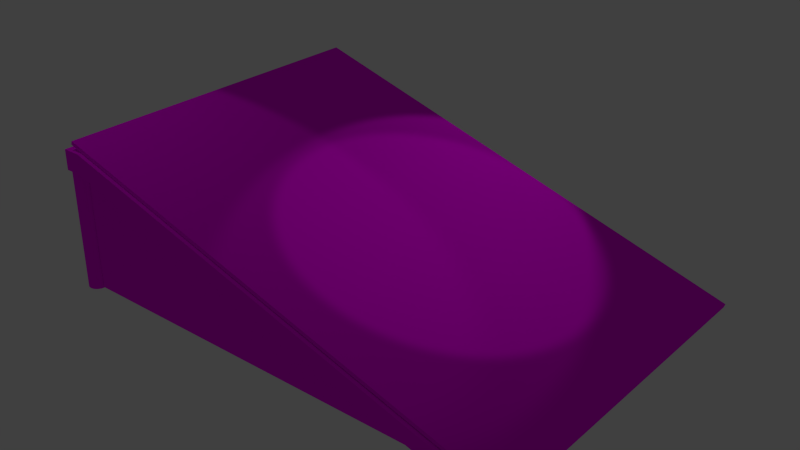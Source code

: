 # Source: ramp.blend  (saved by Blender 2.71.0; exported with 4.5.12 LTS)
import bpy
from mathutils import Matrix  # noqa: F401  (used for matrix-valued properties, if any)

bpy.ops.wm.read_factory_settings(use_empty=True)
scene = bpy.context.scene
scene.name = 'Scene'

# ---- collections
col_collection_1 = bpy.data.collections.new('Collection 1'); scene.collection.children.link(col_collection_1)
col_collection_6 = bpy.data.collections.new('Collection 6'); scene.collection.children.link(col_collection_6)

# ---- images (referenced by path relative to the original .blend; pixels are not part of the script)
import os
ASSET_DIR = os.environ.get("B2B_ASSET_DIR", "")  # directory of the original .blend (textures are referenced by path, not embedded)
HERE = os.path.dirname(os.path.abspath(__file__))  # packed textures are extracted next to this script under _unpacked/

def load_image(name, relpath, width, height, colorspace="sRGB"):
    """Load a texture the original file referenced (path relative to the .blend, or extracted next to this script)."""
    p = next((c for c in (os.path.join(HERE, relpath), os.path.join(ASSET_DIR, relpath)) if relpath and os.path.exists(c)), "")
    if p:
        img = bpy.data.images.load(p, check_existing=True)
        img.name = name
    else:  # same state as the original file: an image datablock whose file is absent (Cycles renders it pink)
        img = bpy.data.images.new(name, width, height)
        img.source = "FILE"
        img.filepath = "//" + (relpath or name)
    img.colorspace_settings.name = colorspace
    return img
img_woodplanksbare0305_10_s_jpg = load_image('WoodPlanksBare0305_10_S.jpg', 'WoodPlanksBare0305_10_S.jpg', 1024, 1024, 'sRGB')
img_woodplanksbare0347_2_s_jpg = load_image('WoodPlanksBare0347_2_S.jpg', 'WoodPlanksBare0347_2_S.jpg', 1024, 1024, 'sRGB')
img_woodlogs0004_1_preview_jpg = load_image('WoodLogs0004_1_preview.jpg', 'WoodLogs0004_1_preview.jpg', 1024, 1024, 'sRGB')

# ---- materials (node trees are filled in below, after node groups)
mat_ramp_wood_raw = bpy.data.materials.new('Ramp_Wood_raw')
mat_ramp_wood_raw.alpha_threshold = 0.0
mat_ramp_wood_raw.roughness = 0.5
mat_ramp_wood_raw.line_color = (0.0, 0.0, 0.0, 1.0)
mat_ramp_planks_bare = bpy.data.materials.new('Ramp_Planks_Bare')
mat_ramp_planks_bare.alpha_threshold = 0.0
mat_ramp_planks_bare.roughness = 0.5
mat_ramp_planks_bare.line_color = (0.0, 0.0, 0.0, 1.0)
mat_ramp_beam = bpy.data.materials.new('Ramp_Beam')
mat_ramp_beam.alpha_threshold = 0.0
mat_ramp_beam.roughness = 0.5
mat_ramp_beam.line_color = (0.0, 0.0, 0.0, 1.0)

# ---- material node trees
mat_ramp_wood_raw.use_nodes = True; mat_ramp_wood_raw.node_tree.nodes.clear()
_N = mat_ramp_wood_raw.node_tree.nodes; _L = mat_ramp_wood_raw.node_tree.links
n0 = _N.new('ShaderNodeOutputMaterial'); n0.name = 'Material Output'; n0.location = (300, 300)
n1 = _N.new('ShaderNodeTexCoord'); n1.name = 'Texture Coordinate'; n1.location = (-1200, 500)
n2 = _N.new('ShaderNodeBsdfDiffuse'); n2.name = 'Diffuse BSDF'; n2.location = (0, 300)
n3 = _N.new('ShaderNodeMapping'); n3.name = 'Mapping'; n3.location = (-700, 500)
n3.inputs[3].default_value = (1.0, 16.5, 1.0)
n4 = _N.new('ShaderNodeMath'); n4.name = 'Math'; n4.location = (-5, 149)
n4.operation = 'MULTIPLY'
n4.inputs[1].default_value = 0.1
n5 = _N.new('ShaderNodeTexImage'); n5.name = 'Image Texture'; n5.location = (-300, 300)
n5.width = 140
n5.image = img_woodplanksbare0305_10_s_jpg
n6 = _N.new('ShaderNodeDisplacement'); n6.name = 'Displacement'; n6.location = (0, 0)
n6.inputs[1].default_value = 0.0
n6.inputs[2].default_value = 0.1
_L.new(n5.outputs[0], n2.inputs[0])
_L.new(n1.outputs[2], n3.inputs[0])
_L.new(n2.outputs[0], n0.inputs[0])
_L.new(n5.outputs[0], n4.inputs[0])
_L.new(n4.outputs[0], n6.inputs[0])
_L.new(n6.outputs[0], n0.inputs[2])
n0.is_active_output = True
mat_ramp_planks_bare.use_nodes = True; mat_ramp_planks_bare.node_tree.nodes.clear()
_N = mat_ramp_planks_bare.node_tree.nodes; _L = mat_ramp_planks_bare.node_tree.links
n0 = _N.new('ShaderNodeOutputMaterial'); n0.name = 'Material Output'; n0.location = (300, 300)
n1 = _N.new('ShaderNodeBsdfDiffuse'); n1.name = 'Diffuse BSDF'; n1.location = (10, 300)
n2 = _N.new('ShaderNodeTexImage'); n2.name = 'Image Texture'; n2.location = (-529, 344)
n2.width = 140
n2.image = img_woodplanksbare0347_2_s_jpg
n3 = _N.new('ShaderNodeMath'); n3.name = 'Math'; n3.location = (-190, 167)
n3.operation = 'MULTIPLY'
n4 = _N.new('ShaderNodeDisplacement'); n4.name = 'Displacement'; n4.location = (0, 0)
n4.inputs[1].default_value = 0.0
n4.inputs[2].default_value = 0.1
_L.new(n1.outputs[0], n0.inputs[0])
_L.new(n2.outputs[0], n1.inputs[0])
_L.new(n2.outputs[0], n3.inputs[0])
_L.new(n3.outputs[0], n4.inputs[0])
_L.new(n4.outputs[0], n0.inputs[2])
n0.is_active_output = True
mat_ramp_beam.use_nodes = True; mat_ramp_beam.node_tree.nodes.clear()
_N = mat_ramp_beam.node_tree.nodes; _L = mat_ramp_beam.node_tree.links
n0 = _N.new('ShaderNodeOutputMaterial'); n0.name = 'Material Output'; n0.location = (300, 300)
n1 = _N.new('ShaderNodeBsdfDiffuse'); n1.name = 'Diffuse BSDF'; n1.location = (10, 300)
n2 = _N.new('ShaderNodeTexImage'); n2.name = 'Image Texture'; n2.location = (-529, 344)
n2.width = 140
n2.image = img_woodlogs0004_1_preview_jpg
_L.new(n1.outputs[0], n0.inputs[0])
_L.new(n2.outputs[0], n1.inputs[0])
n0.is_active_output = True

# ---- world
world_world = bpy.data.worlds.new('World'); scene.world = world_world
world_world.color = (0.05088, 0.05088, 0.05088)
world_world.use_sun_shadow = False
world_world.sun_shadow_jitter_overblur = 0.0
world_world.cycles.sampling_method = 'MANUAL'
world_world.cycles.sample_map_resolution = 256

# ---- lights
light_spot_002 = bpy.data.lights.new('Spot.002', 'SPOT')
light_spot_002.transmission_factor = 0.0
light_spot_002.energy = 100.0
light_spot_002.shadow_buffer_clip_start = 0.5
light_spot_002.shadow_soft_size = 0.1
light_spot_002.shadow_maximum_resolution = 0.006
light_spot_002.use_absolute_resolution = True
light_spot_002.cycles.use_multiple_importance_sampling = False
light_spot_001 = bpy.data.lights.new('Spot.001', 'SPOT')
light_spot_001.transmission_factor = 0.0
light_spot_001.energy = 100.0
light_spot_001.shadow_buffer_clip_start = 0.5
light_spot_001.shadow_soft_size = 0.1
light_spot_001.shadow_maximum_resolution = 0.006
light_spot_001.use_absolute_resolution = True
light_spot_001.cycles.use_multiple_importance_sampling = False
light_spot = bpy.data.lights.new('Spot', 'SPOT')
light_spot.transmission_factor = 0.0
light_spot.energy = 100.0
light_spot.shadow_buffer_clip_start = 0.5
light_spot.shadow_soft_size = 0.1
light_spot.shadow_maximum_resolution = 0.006
light_spot.use_absolute_resolution = True
light_spot.cycles.use_multiple_importance_sampling = False

# ---- meshes
me_cylinder = bpy.data.meshes.new('Cylinder')
me_cylinder.from_pydata([(0.0, 18.69, -1.0), (0.0, 18.69, 1.163), (0.3827, 18.61, -1.0), (0.3827, 18.61, 1.163), (0.7071, 18.39, -1.0), (0.7071, 18.39, 1.163), (0.9239, 18.07, -1.0), (0.9239, 18.07, 1.163), (1.0, 17.69, -1.0), (1.0, 17.69, 1.163), (0.9239, 17.31, -1.0), (0.9239, 17.31, 1.163), (0.7071, 16.98, -1.0), (0.7071, 16.98, 1.163), (0.3827, 16.76, -1.0), (0.3827, 16.76, 1.163), (1.51e-07, 16.69, -1.0), (1.51e-07, 16.69, 1.163), (-0.3827, 16.76, -1.0), (-0.3827, 16.76, 1.163), (-0.7071, 16.98, -1.0), (-0.7071, 16.98, 1.163), (-0.9239, 17.31, -1.0), (-0.9239, 17.31, 1.163), (-1.0, 17.69, -1.0), (-1.0, 17.69, 1.163), (-0.9239, 18.07, -1.0), (-0.9239, 18.07, 1.163), (-0.7071, 18.39, -1.0), (-0.7071, 18.39, 1.163), (-0.3827, 18.61, -1.0), (-0.3827, 18.61, 1.163), (0.0, -16.69, -1.0), (0.0, -16.69, 1.163), (0.3827, -16.76, -1.0), (0.3827, -16.76, 1.163), (0.7071, -16.98, -1.0), (0.7071, -16.98, 1.163), (0.9239, -17.31, -1.0), (0.9239, -17.31, 1.163), (1.0, -17.69, -1.0), (1.0, -17.69, 1.163), (0.9239, -18.07, -1.0), (0.9239, -18.07, 1.163), (0.7071, -18.39, -1.0), (0.7071, -18.39, 1.163), (0.3827, -18.61, -1.0), (0.3827, -18.61, 1.163), (1.51e-07, -18.69, -1.0), (1.51e-07, -18.69, 1.163), (-0.3827, -18.61, -1.0), (-0.3827, -18.61, 1.163), (-0.7071, -18.39, -1.0), (-0.7071, -18.39, 1.163), (-0.9239, -18.07, -1.0), (-0.9239, -18.07, 1.163), (-1.0, -17.69, -1.0), (-1.0, -17.69, 1.163), (-0.9239, -17.31, -1.0), (-0.9239, -17.31, 1.163), (-0.7071, -16.98, -1.0), (-0.7071, -16.98, 1.163), (-0.3827, -16.76, -1.0), (-0.3827, -16.76, 1.163)], [], [(0, 1, 3, 2), (2, 3, 5, 4), (4, 5, 7, 6), (6, 7, 9, 8), (8, 9, 11, 10), (10, 11, 13, 12), (12, 13, 15, 14), (14, 15, 17, 16), (16, 17, 19, 18), (18, 19, 21, 20), (20, 21, 23, 22), (22, 23, 25, 24), (24, 25, 27, 26), (26, 27, 29, 28), (3, 1, 31, 29, 27, 25, 23, 21, 19, 17, 15, 13, 11, 9, 7, 5), (30, 31, 1, 0), (28, 29, 31, 30), (0, 2, 4, 6, 8, 10, 12, 14, 16, 18, 20, 22, 24, 26, 28, 30), (32, 33, 35, 34), (34, 35, 37, 36), (36, 37, 39, 38), (38, 39, 41, 40), (40, 41, 43, 42), (42, 43, 45, 44), (44, 45, 47, 46), (46, 47, 49, 48), (48, 49, 51, 50), (50, 51, 53, 52), (52, 53, 55, 54), (54, 55, 57, 56), (56, 57, 59, 58), (58, 59, 61, 60), (35, 33, 63, 61, 59, 57, 55, 53, 51, 49, 47, 45, 43, 41, 39, 37), (62, 63, 33, 32), (60, 61, 63, 62), (32, 34, 36, 38, 40, 42, 44, 46, 48, 50, 52, 54, 56, 58, 60, 62)])
_uv = me_cylinder.uv_layers.new(name='UVMap')
_uv.uv.foreach_set('vector', [0.0125, 0.3458, 0.5028, 0.3458, 0.5028, 0.3535, 0.0125, 0.3535, 0.0125, 0.3535, 0.5028, 0.3535, 0.5028, 0.3613, 0.0125, 0.3613, 0.0125, 0.3613, 0.5028, 0.3613, 0.5028, 0.3691, 0.0125, 0.3691, 0.0125, 0.3691, 0.5028, 0.3691, 0.5028, 0.3769, 0.01249, 0.3769, 0.01249, 0.3769, 0.5028, 0.3769, 0.5027, 0.3847, 0.01249, 0.3847, 0.01249, 0.3847, 0.5027, 0.3847, 0.5027, 0.3924, 0.01249, 0.3924, 0.01249, 0.3924, 0.5027, 0.3924, 0.5027, 0.4002, 0.01249, 0.4002, 0.01249, 0.4002, 0.5027, 0.4002, 0.5027, 0.408, 0.01248, 0.408, 0.01248, 0.408, 0.5027, 0.408, 0.5027, 0.4158, 0.01248, 0.4158, 0.01248, 0.4158, 0.5027, 0.4158, 0.5027, 0.4236, 0.01248, 0.4236, 0.01247, 0.2991, 0.5028, 0.2991, 0.5028, 0.3069, 0.01248, 0.3069, 0.01248, 0.3069, 0.5028, 0.3069, 0.5028, 0.3146, 0.01249, 0.3146, 0.01249, 0.3146, 0.5028, 0.3146, 0.5028, 0.3224, 0.01249, 0.3224, 0.01249, 0.3224, 0.5028, 0.3224, 0.5028, 0.3302, 0.0125, 0.3302, 0.6957, 0.782, 0.6498, 0.801, 0.6002, 0.801, 0.5543, 0.782, 0.5192, 0.7469, 0.5002, 0.701, 0.5002, 0.6514, 0.5192, 0.6055, 0.5543, 0.5704, 0.6002, 0.5514, 0.6498, 0.5514, 0.6957, 0.5704, 0.7308, 0.6055, 0.7498, 0.6514, 0.7498, 0.701, 0.7308, 0.7469, 0.0125, 0.338, 0.5028, 0.338, 0.5028, 0.3458, 0.0125, 0.3458, 0.0125, 0.3302, 0.5028, 0.3302, 0.5028, 0.338, 0.0125, 0.338, 0.1002, 0.5514, 0.1498, 0.5514, 0.1957, 0.5704, 0.2308, 0.6055, 0.2498, 0.6514, 0.2498, 0.701, 0.2308, 0.7469, 0.1957, 0.782, 0.1498, 0.801, 0.1002, 0.801, 0.0543, 0.782, 0.01919, 0.7469, 0.0001934, 0.701, 0.0001934, 0.6514, 0.01919, 0.6055, 0.0543, 0.5704, 0.01592, 0.2619, 0.5062, 0.2619, 0.5062, 0.2697, 0.01592, 0.2697, 0.01592, 0.2697, 0.5062, 0.2697, 0.5062, 0.2775, 0.01592, 0.2775, 0.01592, 0.2775, 0.5062, 0.2775, 0.5062, 0.2852, 0.01592, 0.2852, 0.01595, 0.1608, 0.5062, 0.1608, 0.5062, 0.1685, 0.01594, 0.1685, 0.01594, 0.1685, 0.5062, 0.1685, 0.5062, 0.1763, 0.01594, 0.1763, 0.01594, 0.1763, 0.5062, 0.1763, 0.5062, 0.1841, 0.01594, 0.1841, 0.01594, 0.1841, 0.5062, 0.1841, 0.5062, 0.1919, 0.01594, 0.1919, 0.01594, 0.1919, 0.5062, 0.1919, 0.5062, 0.1997, 0.01594, 0.1997, 0.01594, 0.1997, 0.5062, 0.1997, 0.5062, 0.2074, 0.01594, 0.2074, 0.01594, 0.2074, 0.5062, 0.2074, 0.5062, 0.2152, 0.01593, 0.2152, 0.01593, 0.2152, 0.5062, 0.2152, 0.5062, 0.223, 0.01593, 0.223, 0.01593, 0.223, 0.5062, 0.223, 0.5062, 0.2308, 0.01593, 0.2308, 0.01593, 0.2308, 0.5062, 0.2308, 0.5062, 0.2386, 0.01593, 0.2386, 0.01593, 0.2386, 0.5062, 0.2386, 0.5062, 0.2463, 0.01592, 0.2463, 0.8998, 0.801, 0.8502, 0.801, 0.8043, 0.782, 0.7692, 0.7469, 0.7502, 0.701, 0.7502, 0.6514, 0.7692, 0.6055, 0.8043, 0.5704, 0.8502, 0.5514, 0.8998, 0.5514, 0.9457, 0.5704, 0.9808, 0.6055, 0.9998, 0.6514, 0.9998, 0.701, 0.9808, 0.7469, 0.9457, 0.782, 0.01592, 0.2541, 0.5062, 0.2541, 0.5062, 0.2619, 0.01592, 0.2619, 0.01592, 0.2463, 0.5062, 0.2463, 0.5062, 0.2541, 0.01592, 0.2541, 0.3502, 0.5514, 0.3998, 0.5514, 0.4457, 0.5704, 0.4808, 0.6055, 0.4998, 0.6514, 0.4998, 0.701, 0.4808, 0.7469, 0.4457, 0.782, 0.3998, 0.801, 0.3502, 0.801, 0.3043, 0.782, 0.2692, 0.7469, 0.2502, 0.701, 0.2502, 0.6514, 0.2692, 0.6055, 0.3043, 0.5704])
me_cylinder.materials.append(mat_ramp_wood_raw)
me_cylinder.use_remesh_preserve_volume = False
me_cylinder.use_remesh_preserve_attributes = False
me_cylinder.use_mirror_vertex_groups = False
me_cylinder.update()
me_cube_003 = bpy.data.meshes.new('Cube.003')
me_cube_003.from_pydata([(-1.0, -1.0, -1.0), (-1.0, 1.0, -1.0), (1.0, 1.0, -1.0), (1.0, -1.0, -1.0), (-1.0, -1.0, 1.0), (-1.0, 1.0, 1.0), (1.0, 1.0, 1.0), (1.0, -1.0, 1.0)], [], [(4, 5, 1, 0), (5, 6, 2, 1), (6, 7, 3, 2), (7, 4, 0, 3), (0, 1, 2, 3), (7, 6, 5, 4)])
_uv = me_cube_003.uv_layers.new(name='UVMap')
_uv.uv.foreach_set('vector', [0.3428, 0.3239, 0.3428, 0.009434, 0.6572, 0.009434, 0.6572, 0.3239, 0.3239, 0.6572, 0.009434, 0.6572, 0.009434, 0.3428, 0.3239, 0.3428, 0.009434, 0.3239, 0.009434, 0.009434, 0.3239, 0.009434, 0.3239, 0.3239, 0.6572, 0.6572, 0.3428, 0.6572, 0.3428, 0.3428, 0.6572, 0.3428, 1.781, -0.781, 1.781, 1.114, -0.1143, 1.114, -0.1143, -0.781, -0.7319, 1.735, -0.7319, 0.006178, 0.9967, 0.006176, 0.9967, 1.735])
me_cube_003.materials.append(mat_ramp_wood_raw)
me_cube_003.use_remesh_preserve_volume = False
me_cube_003.use_remesh_preserve_attributes = False
me_cube_003.use_mirror_vertex_groups = False
me_cube_003.update()
me_cube_002 = bpy.data.meshes.new('Cube.002')
me_cube_002.from_pydata([(-1.0, -1.0, -1.06), (-1.0, 1.0, -1.06), (6.324, 1.0, -1.063), (6.324, -1.0, -1.063), (-1.0, -1.0, 1.086), (-1.0, 1.0, 1.086), (-1.0, 299.0, -1.06), (-1.0, 301.0, -1.06), (6.324, 301.0, -1.063), (6.324, 299.0, -1.063), (-1.0, 299.0, 1.086), (-1.0, 301.0, 1.086)], [], [(4, 5, 1, 0), (6, 7, 8, 9), (11, 8, 7), (3, 2, 5, 4), (0, 1, 2, 3), (5, 2, 1), (9, 8, 11, 10), (3, 4, 0), (10, 11, 7, 6), (9, 10, 6)])
_uv = me_cube_002.uv_layers.new(name='UVMap')
_uv.uv.foreach_set('vector', [0.003979, 0.5248, 0.1366, 0.5248, 0.1366, 0.6689, 0.003979, 0.6689, 0.8634, 0.00403, 0.996, 0.00403, 0.996, 0.496, 0.8634, 0.496, 1.679, -3.087, 1.488, 3.595, -0.1158, -3.089, 0.8554, 0.5167, 0.7228, 0.5167, 0.7228, 0.00403, 0.8554, 0.00403, 0.8634, 0.504, 0.996, 0.504, 0.996, 0.996, 0.8634, 0.996, 1.486, -3.019, 1.3, 3.798, -0.3448, -2.995, 0.5822, 0.00403, 0.7148, 0.00403, 0.7148, 0.5167, 0.5822, 0.5167, -1.354, 3.921, -1.544, -2.992, 0.3128, -2.971, 0.2931, 0.5248, 0.4257, 0.5248, 0.4257, 0.6689, 0.2931, 0.6689, -0.7612, 4.056, -0.9658, -2.968, 0.9219, -2.979])
me_cube_002.materials.append(mat_ramp_planks_bare)
me_cube_002.use_remesh_preserve_volume = False
me_cube_002.use_remesh_preserve_attributes = False
me_cube_002.use_mirror_vertex_groups = False
me_cube_002.update()
me_cube_001 = bpy.data.meshes.new('Cube.001')
me_cube_001.from_pydata([(-1.0, -1.0, -0.03903), (-1.0, 1.0, -0.03903), (1.0, 1.0, -0.03903), (1.0, -1.0, -0.03903), (-1.0, -1.0, 2.075), (-1.0, 1.0, 2.075), (1.0, 1.0, 2.075), (1.0, -1.0, 2.075), (0.9971, -0.8945, -0.03233), (0.9971, -1.002, -0.03233), (0.9971, -0.8945, 2.098), (0.9971, -1.002, 2.098), (43.78, -0.8945, -12.58), (43.78, -1.002, -12.58), (49.63, -0.8945, -12.58), (49.63, -1.002, -12.58), (0.9971, 1.0, -0.03233), (0.9971, 0.8924, -0.03233), (0.9971, 1.0, 2.098), (0.9971, 0.8924, 2.098), (43.78, 1.0, -12.58), (43.78, 0.8924, -12.58), (49.63, 1.0, -12.58), (49.63, 0.8924, -12.58)], [], [(4, 5, 1, 0), (5, 6, 2, 1), (6, 7, 3, 2), (7, 4, 0, 3), (0, 1, 2, 3), (7, 6, 5, 4), (9, 8, 12, 13), (9, 13, 15, 11), (10, 8, 9, 11), (14, 15, 13, 12), (10, 11, 15, 14), (8, 10, 14, 12), (17, 16, 20, 21), (22, 23, 21, 20), (19, 17, 21, 23), (18, 19, 23, 22), (16, 18, 22, 20), (16, 17, 19, 18)])
_uv = me_cube_001.uv_layers.new(name='UVMap')
_uv.uv.foreach_set('vector', [0.9297, 0.429, 0.07944, 0.429, 0.07944, 0.2486, 0.9297, 0.2486, 0.4602, 0.09877, 0.5051, 0.09877, 0.5051, 0.2212, 0.4602, 0.2212, 0.03416, 0.08413, 0.805, 0.08413, 0.805, 0.2271, 0.03416, 0.2271, 0.01892, 0.07984, 0.06385, 0.07984, 0.06385, 0.2023, 0.01892, 0.2023, 0.7704, 0.2531, 0.2287, 0.2531, 0.2287, 0.08793, 0.7704, 0.08793, 0.8127, 0.2381, 0.08852, 0.2381, 0.08852, 0.0814, 0.8127, 0.0814, 0.9387, 0.08295, 0.9387, 0.227, 0.06823, 0.227, 0.06823, 0.08296, 0.987, 0.9312, 0.1112, 0.9394, 0.001239, 0.8315, 0.9991, 0.7956, 0.234, 0.01908, 0.2758, 0.01908, 0.2758, 0.02622, 0.234, 0.02622, 0.001178, 0.02622, 0.001178, 0.01908, 0.1152, 0.01908, 0.1152, 0.02622, 0.9362, 0.2296, 0.9362, 0.09821, 0.02855, 0.0982, 0.02855, 0.2296, 0.01327, 0.5572, 0.001178, 0.422, 0.9988, 0.422, 0.8889, 0.5339, 0.02046, 0.2562, 0.02046, 0.08056, 0.9989, 0.08052, 0.9989, 0.2562, 0.2316, 0.01908, 0.2316, 0.02622, 0.1176, 0.02622, 0.1176, 0.01908, 0.9953, 0.6062, 0.9829, 0.7415, 0.1071, 0.7299, -0.002605, 0.6195, 0.00487, 0.7916, 0.004887, 0.9257, 0.9747, 0.9258, 0.9746, 0.7917, 0.01523, 0.3992, 0.003147, 0.2641, 1.001, 0.2641, 0.8909, 0.376, 0.04302, 0.003976, 0.04302, 0.01112, 0.001178, 0.01112, 0.001178, 0.003976])
me_cube_001.materials.append(mat_ramp_beam)
me_cube_001.use_remesh_preserve_volume = False
me_cube_001.use_remesh_preserve_attributes = False
me_cube_001.use_mirror_vertex_groups = False
me_cube_001.update()

# ---- objects
ob_cylinder = bpy.data.objects.new('Cylinder', me_cylinder)
ob_spot_002 = bpy.data.objects.new('Spot.002', light_spot_002)
ob_spot_001 = bpy.data.objects.new('Spot.001', light_spot_001)
ob_spot = bpy.data.objects.new('Spot', light_spot)
ob_cube_002 = bpy.data.objects.new('Cube.002', me_cube_003)
ob_cube_001 = bpy.data.objects.new('Cube.001', me_cube_002)
ob_cube = bpy.data.objects.new('Cube', me_cube_001)

# ---- transforms, parenting, visibility, modifiers, constraints
ob_cylinder.location = (0.0, 0.0, 1.0)
ob_cylinder.scale = (0.1696, 0.1696, 1.0)
ob_cylinder.lineart.crease_threshold = 0.0
ob_spot_002.location = (3.995, 5.532, 6.424)
ob_spot_002.rotation_euler = (-0.03233, -0.7132, -1.457)
ob_spot_002.lineart.crease_threshold = 0.0
ob_spot_001.location = (-2.342, -2.597, 9.161)
ob_spot_001.rotation_euler = (0.0, -0.4552, 0.0)
ob_spot_001.lineart.crease_threshold = 0.0
ob_spot.location = (6.972, 0.4077, 7.89)
ob_spot.rotation_euler = (0.0, 0.3144, 0.0)
ob_spot.lineart.crease_threshold = 0.0
ob_cube_002.location = (4.244, 0.01697, 1.332)
ob_cube_002.rotation_euler = (0.0, 0.2924, 0.0)
ob_cube_002.scale = (4.499, 3.113, 0.03387)
ob_cube_002.lineart.crease_threshold = 0.0
ob_cube_001.location = (1.172, -3.0, 1.077)
ob_cube_001.scale = (1.0, 0.02, 1.0)
ob_cube_001.lineart.crease_threshold = 0.0
ob_cube.location = (1.211e-08, 0.00674, 2.155)
ob_cube.scale = (0.1715, 3.17, 0.1715)
ob_cube.lineart.crease_threshold = 0.0

# ---- collection membership
col_collection_1.objects.link(ob_cylinder)
col_collection_6.objects.link(ob_spot_002)
col_collection_6.objects.link(ob_spot_001)
col_collection_6.objects.link(ob_spot)
col_collection_6.objects.link(ob_cube_002)
col_collection_6.objects.link(ob_cube_001)
col_collection_6.objects.link(ob_cube)

# ---- scene / render settings (as saved in the file)
scene.frame_start = 1; scene.frame_end = 250; scene.frame_set(1)
scene.render.engine = 'CYCLES'
scene.render.resolution_percentage = 50
scene.render.dither_intensity = 0.0
scene.cycles.use_denoising = False
scene.cycles.samples = 10
scene.cycles.sampling_pattern = 'TABULATED_SOBOL'
scene.cycles.light_sampling_threshold = 0.0
scene.cycles.use_adaptive_sampling = False
scene.cycles.use_light_tree = False
scene.cycles.blur_glossy = 0.0
scene.cycles.volume_bounces = 1
scene.cycles.pixel_filter_type = 'GAUSSIAN'
scene.cycles.sample_clamp_indirect = 0.0
scene.view_settings.view_transform = 'Standard'
bpy.context.view_layer.update()

# ---- added for rendering (the .blend has no active camera): camera
cam_auto = bpy.data.cameras.new('AutoCamera')
cam_auto.lens = 50.0
cam_auto.sensor_width = 36.0
cam_auto.clip_end = 1000.0
ob_auto_camera = bpy.data.objects.new('AutoCamera', cam_auto)
scene.collection.objects.link(ob_auto_camera)
ob_auto_camera.location = (14.4845, -12.3437, 9.56119)
ob_auto_camera.rotation_euler = (1.09748, -7.21219e-08, 0.694738)
scene.camera = ob_auto_camera
bpy.context.view_layer.update()
